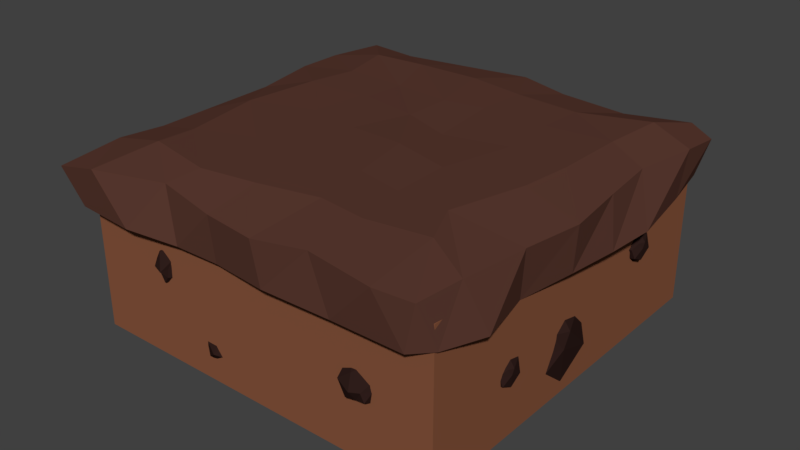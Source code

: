 # Source: MudTile.blend  (saved by Blender 2.78.0; exported with 4.5.12 LTS)
import bpy
from mathutils import Matrix  # noqa: F401  (used for matrix-valued properties, if any)

bpy.ops.wm.read_factory_settings(use_empty=True)
scene = bpy.context.scene
scene.name = 'Scene'

# ---- collections
col_collection_1 = bpy.data.collections.new('Collection 1'); scene.collection.children.link(col_collection_1)

# ---- materials (node trees are filled in below, after node groups)
mat_mudstone = bpy.data.materials.new('MudStone')
mat_mudstone.alpha_threshold = 0.0
mat_mudstone.diffuse_color = (0.02721, 0.01238, 0.01047, 1.0)
mat_mudstone.specular_color = (0.06372, 0.02615, 0.02262)
mat_mudstone.roughness = 0.5
mat_mudtop = bpy.data.materials.new('MudTop')
mat_mudtop.alpha_threshold = 0.0
mat_mudtop.diffuse_color = (0.1025, 0.04158, 0.02974, 1.0)
mat_mudtop.specular_color = (0.08001, 0.03182, 0.02726)
mat_mudtop.roughness = 0.5
mat_mudbase = bpy.data.materials.new('MudBase')
mat_mudbase.alpha_threshold = 0.0
mat_mudbase.diffuse_color = (0.2462, 0.09214, 0.04646, 1.0)
mat_mudbase.specular_color = (0.1282, 0.0297, 0.01926)
mat_mudbase.roughness = 0.5

# ---- material node trees

# ---- world
world_world = bpy.data.worlds.new('World'); scene.world = world_world
world_world.color = (0.05088, 0.05088, 0.05088)
world_world.use_sun_shadow = False
world_world.sun_shadow_jitter_overblur = 0.0
world_world.cycles.sampling_method = 'MANUAL'

# ---- meshes
me_icosphere_010 = bpy.data.meshes.new('Icosphere.010')
me_icosphere_010.from_pydata([(-0.8181, 0.398, 0.3291), (-0.8151, 0.5008, 0.3136), (-0.8175, 0.4712, 0.3866), (-0.8796, 0.3634, 0.4001), (-0.896, 0.334, 0.331), (-0.8722, 0.4199, 0.2846), (-0.8709, 0.5047, 0.3644), (-0.9147, 0.4529, 0.42), (-0.9667, 0.4022, 0.3747), (-0.9546, 0.4096, 0.294), (-0.8912, 0.5084, 0.2897), (-0.9599, 0.4748, 0.3511), (-0.8122, 0.4266, 0.3622), (-0.8065, 0.4447, 0.3154), (-0.8147, 0.4701, 0.3472), (-0.82, 0.4561, 0.2829), (-0.8189, 0.4068, 0.3004), (-0.8392, 0.3866, 0.3644), (-0.8514, 0.4109, 0.4101), (-0.849, 0.3661, 0.3396), (-0.8901, 0.3531, 0.3558), (-0.8708, 0.3568, 0.3012), (-0.8649, 0.498, 0.2914), (-0.8778, 0.4597, 0.2637), (-0.8421, 0.5169, 0.3769), (-0.8468, 0.5123, 0.335), (-0.8947, 0.4145, 0.4199), (-0.8748, 0.4646, 0.429), (-0.9386, 0.3645, 0.3543), (-0.9142, 0.3834, 0.3884), (-0.9125, 0.4105, 0.2758), (-0.9257, 0.3741, 0.3182), (-0.8801, 0.5095, 0.3112), (-0.9078, 0.4943, 0.3848), (-0.9361, 0.4211, 0.4055), (-0.9739, 0.396, 0.329), (-0.9311, 0.4574, 0.2825), (-0.9209, 0.4965, 0.3688), (-0.9296, 0.4931, 0.3197), (-0.9453, 0.4685, 0.3908), (-0.986, 0.4361, 0.3513), (-0.9689, 0.4463, 0.3193), (-0.948, 0.2525, -0.1017), (-0.9019, 0.2111, -0.111), (-0.9146, 0.2237, -0.06707), (-0.94, 0.2943, -0.05891), (-0.9471, 0.3133, -0.1005), (-0.9169, 0.2689, -0.1285), (-0.8784, 0.2352, -0.08045), (-0.8852, 0.2755, -0.04694), (-0.8882, 0.3192, -0.07424), (-0.8895, 0.3107, -0.1228), (-0.8687, 0.2431, -0.1254), (-0.8575, 0.2878, -0.08844), (-0.9372, 0.2386, -0.08176), (-0.9311, 0.229, -0.1099), (-0.9162, 0.2228, -0.09079), (-0.9206, 0.2307, -0.1295), (-0.9436, 0.2494, -0.119), (-0.945, 0.2666, -0.08044), (-0.9291, 0.2627, -0.0529), (-0.9507, 0.2791, -0.09539), (-0.9407, 0.3031, -0.08559), (-0.9465, 0.2928, -0.1185), (-0.8838, 0.2351, -0.1244), (-0.8964, 0.2559, -0.1411), (-0.884, 0.2172, -0.07292), (-0.8843, 0.2212, -0.09815), (-0.9106, 0.2813, -0.04697), (-0.8953, 0.2526, -0.04147), (-0.9165, 0.321, -0.08654), (-0.9173, 0.3023, -0.06598), (-0.9055, 0.291, -0.1338), (-0.9172, 0.3113, -0.1083), (-0.8726, 0.2376, -0.1125), (-0.8688, 0.2563, -0.06815), (-0.8915, 0.2978, -0.05567), (-0.8882, 0.3249, -0.1018), (-0.8767, 0.2813, -0.1298), (-0.8627, 0.2614, -0.07779), (-0.8609, 0.2667, -0.1073), (-0.8661, 0.2835, -0.06451), (-0.8651, 0.3149, -0.08834), (-0.8671, 0.3031, -0.1076), (-0.2741, 0.2593, -0.9046), (-0.2281, 0.2179, -0.9139), (-0.2407, 0.2305, -0.87), (-0.2661, 0.3011, -0.8618), (-0.2733, 0.3201, -0.9034), (-0.243, 0.2757, -0.9314), (-0.2045, 0.242, -0.8834), (-0.2113, 0.2824, -0.8498), (-0.2144, 0.326, -0.8771), (-0.2157, 0.3175, -0.9257), (-0.1949, 0.2499, -0.9283), (-0.1836, 0.2946, -0.8914), (-0.2633, 0.2454, -0.8847), (-0.2572, 0.2358, -0.9128), (-0.2423, 0.2296, -0.8937), (-0.2467, 0.2376, -0.9324), (-0.2698, 0.2562, -0.9219), (-0.2712, 0.2734, -0.8834), (-0.2553, 0.2696, -0.8558), (-0.2768, 0.2859, -0.8983), (-0.2668, 0.3099, -0.8885), (-0.2726, 0.2996, -0.9214), (-0.21, 0.2419, -0.9273), (-0.2226, 0.2627, -0.944), (-0.2101, 0.224, -0.8758), (-0.2104, 0.228, -0.9011), (-0.2368, 0.2881, -0.8499), (-0.2215, 0.2594, -0.8444), (-0.2427, 0.3278, -0.8894), (-0.2435, 0.3092, -0.8689), (-0.2316, 0.2979, -0.9367), (-0.2433, 0.3181, -0.9112), (-0.1987, 0.2444, -0.9154), (-0.195, 0.2631, -0.8711), (-0.2176, 0.3046, -0.8586), (-0.2144, 0.3317, -0.9047), (-0.2029, 0.2881, -0.9327), (-0.1889, 0.2682, -0.8807), (-0.187, 0.2735, -0.9102), (-0.1923, 0.2904, -0.8674), (-0.1913, 0.3217, -0.8913), (-0.1932, 0.3099, -0.9105), (-0.1624, 0.3032, -0.873), (-0.039, 0.1924, -0.898), (-0.0729, 0.2261, -0.7803), (-0.141, 0.4151, -0.7584), (-0.1602, 0.466, -0.8699), (-0.0791, 0.347, -0.9449), (0.02398, 0.2569, -0.8161), (0.005772, 0.3649, -0.7263), (-0.002393, 0.4819, -0.7995), (-0.005826, 0.4592, -0.9297), (0.04983, 0.2781, -0.9365), (0.07998, 0.3979, -0.8375), (-0.1335, 0.266, -0.8196), (-0.1171, 0.2402, -0.8951), (-0.07721, 0.2237, -0.8438), (-0.08904, 0.2449, -0.9476), (-0.1508, 0.2949, -0.9194), (-0.1545, 0.3411, -0.8161), (-0.1119, 0.3307, -0.7423), (-0.1696, 0.3746, -0.8561), (-0.1428, 0.4387, -0.8299), (-0.1583, 0.4112, -0.9181), (0.009429, 0.2566, -0.9339), (-0.02434, 0.3124, -0.9786), (0.009069, 0.2087, -0.7959), (0.008282, 0.2194, -0.8635), (-0.06237, 0.3804, -0.7264), (-0.02131, 0.3036, -0.7117), (-0.07814, 0.4866, -0.8324), (-0.08028, 0.4367, -0.7773), (-0.0486, 0.4065, -0.959), (-0.07986, 0.4607, -0.8906), (0.03958, 0.2634, -0.9019), (0.0496, 0.3133, -0.7832), (-0.01109, 0.4245, -0.7497), (-0.002406, 0.4973, -0.8732), (0.02849, 0.3805, -0.9483), (0.06598, 0.3271, -0.809), (0.07094, 0.3413, -0.8881), (0.05691, 0.3864, -0.7734), (0.05949, 0.4703, -0.8372), (0.05429, 0.4387, -0.8888), (0.6289, 0.237, -0.8479), (0.7072, 0.2593, -0.7785), (0.6314, 0.2845, -0.7648), (0.561, 0.3115, -0.8693), (0.5986, 0.2862, -0.9341), (0.6868, 0.2715, -0.882), (0.6792, 0.3318, -0.7787), (0.6093, 0.3787, -0.8114), (0.6204, 0.3886, -0.8982), (0.6863, 0.3447, -0.9271), (0.7433, 0.3179, -0.824), (0.6848, 0.3947, -0.8532), (0.6206, 0.2552, -0.8071), (0.6679, 0.2352, -0.8145), (0.661, 0.2642, -0.7839), (0.7029, 0.2361, -0.8294), (0.6572, 0.2277, -0.8563), (0.5974, 0.2675, -0.8494), (0.5794, 0.3058, -0.8147), (0.605, 0.2588, -0.882), (0.5906, 0.2979, -0.9045), (0.6326, 0.2581, -0.9194), (0.7309, 0.2922, -0.8173), (0.7298, 0.2794, -0.8661), (0.6727, 0.3159, -0.7486), (0.7032, 0.3001, -0.7756), (0.5811, 0.3493, -0.8294), (0.6033, 0.3514, -0.7777), (0.6072, 0.3433, -0.9218), (0.5889, 0.3428, -0.8781), (0.6941, 0.3001, -0.914), (0.6395, 0.319, -0.9263), (0.7254, 0.3179, -0.8067), (0.6626, 0.3699, -0.7951), (0.6035, 0.3812, -0.8531), (0.6533, 0.3729, -0.9295), (0.7224, 0.3338, -0.8857), (0.6787, 0.375, -0.8083), (0.7162, 0.36, -0.8398), (0.6473, 0.3975, -0.8303), (0.6639, 0.4057, -0.8949), (0.6926, 0.3798, -0.8948), (-0.2459, 0.06803, 0.8245), (-0.1676, 0.09035, 0.8939), (-0.2434, 0.1155, 0.9077), (-0.3138, 0.1425, 0.8031), (-0.2762, 0.1173, 0.7383), (-0.188, 0.1025, 0.7904), (-0.1955, 0.1628, 0.8937), (-0.2655, 0.2097, 0.861), (-0.2544, 0.2196, 0.7742), (-0.1885, 0.1757, 0.7453), (-0.1315, 0.1489, 0.8484), (-0.19, 0.2258, 0.8192), (-0.2542, 0.08623, 0.8653), (-0.2068, 0.06622, 0.8579), (-0.2138, 0.09529, 0.8885), (-0.1718, 0.06719, 0.843), (-0.2176, 0.05871, 0.8161), (-0.2774, 0.09853, 0.823), (-0.2953, 0.1369, 0.8577), (-0.2697, 0.08982, 0.7904), (-0.2841, 0.1289, 0.7679), (-0.2422, 0.0891, 0.753), (-0.1439, 0.1233, 0.8551), (-0.145, 0.1105, 0.8063), (-0.2021, 0.1469, 0.9238), (-0.1716, 0.1311, 0.8968), (-0.2936, 0.1803, 0.843), (-0.2715, 0.1824, 0.8947), (-0.2675, 0.1743, 0.7506), (-0.2859, 0.1738, 0.7943), (-0.1806, 0.1311, 0.7584), (-0.2353, 0.15, 0.7461), (-0.1494, 0.149, 0.8657), (-0.2122, 0.201, 0.8773), (-0.2713, 0.2122, 0.8193), (-0.2215, 0.2039, 0.7429), (-0.1524, 0.1648, 0.7867), (-0.1961, 0.2061, 0.8642), (-0.1585, 0.191, 0.8326), (-0.2275, 0.2285, 0.8421), (-0.2109, 0.2367, 0.7775), (-0.1821, 0.2108, 0.7776), (-0.5572, 0.4072, 0.8413), (-0.4844, 0.3708, 0.9107), (-0.5234, 0.4405, 0.9245), (-0.5571, 0.508, 0.82), (-0.5464, 0.464, 0.7551), (-0.4912, 0.3936, 0.8072), (-0.4561, 0.4432, 0.9105), (-0.4761, 0.5249, 0.8779), (-0.4612, 0.5248, 0.791), (-0.4422, 0.4479, 0.7621), (-0.4182, 0.3896, 0.8653), (-0.4095, 0.4858, 0.8361), (-0.5511, 0.4262, 0.8821), (-0.5296, 0.3795, 0.8747), (-0.5152, 0.4056, 0.9053), (-0.5032, 0.3566, 0.8599), (-0.5426, 0.3812, 0.833), (-0.5599, 0.4509, 0.8399), (-0.5473, 0.4913, 0.8745), (-0.5601, 0.4393, 0.8072), (-0.5444, 0.4779, 0.7848), (-0.5403, 0.4202, 0.7698), (-0.4447, 0.3791, 0.8719), (-0.4541, 0.3704, 0.8232), (-0.4717, 0.4358, 0.9406), (-0.4598, 0.4036, 0.9137), (-0.5167, 0.5222, 0.8598), (-0.4989, 0.5089, 0.9115), (-0.5015, 0.5002, 0.7674), (-0.5154, 0.5123, 0.8111), (-0.4665, 0.4097, 0.7752), (-0.4941, 0.4605, 0.763), (-0.4314, 0.4018, 0.8825), (-0.4427, 0.4825, 0.8941), (-0.4787, 0.5307, 0.8361), (-0.4475, 0.491, 0.7598), (-0.4229, 0.4155, 0.8036), (-0.4274, 0.4754, 0.881), (-0.4098, 0.439, 0.8494), (-0.4354, 0.5132, 0.8589), (-0.4176, 0.508, 0.7943), (-0.4138, 0.4695, 0.7945), (0.5468, 0.2466, 0.8615), (0.6141, 0.2925, 0.9308), (0.5342, 0.2925, 0.9446), (0.4589, 0.296, 0.8401), (0.5025, 0.2839, 0.7753), (0.5909, 0.2976, 0.8274), (0.5648, 0.3525, 0.9306), (0.4837, 0.375, 0.898), (0.4911, 0.3879, 0.8112), (0.5674, 0.3669, 0.7823), (0.63, 0.3594, 0.8854), (0.5503, 0.414, 0.8562), (0.5332, 0.2613, 0.9022), (0.5844, 0.2572, 0.8949), (0.5687, 0.2826, 0.9254), (0.6174, 0.2691, 0.88), (0.5766, 0.2467, 0.8531), (0.5073, 0.2657, 0.86), (0.4782, 0.2964, 0.8947), (0.5173, 0.2598, 0.8273), (0.4913, 0.2924, 0.8049), (0.5437, 0.2678, 0.7899), (0.6263, 0.3312, 0.892), (0.6292, 0.3187, 0.8433), (0.5636, 0.3353, 0.9607), (0.5975, 0.3299, 0.9338), (0.4662, 0.3382, 0.8799), (0.4865, 0.3472, 0.9317), (0.4928, 0.3408, 0.7875), (0.4755, 0.3345, 0.8312), (0.5889, 0.327, 0.7954), (0.5311, 0.3278, 0.7831), (0.613, 0.3538, 0.9026), (0.537, 0.3834, 0.9143), (0.4774, 0.3756, 0.8563), (0.5272, 0.3833, 0.7799), (0.6051, 0.3679, 0.8237), (0.5506, 0.3933, 0.9011), (0.5911, 0.3908, 0.8695), (0.5138, 0.4048, 0.8791), (0.527, 0.4178, 0.8144), (0.5624, 0.4023, 0.8146), (0.8436, 0.2167, 0.431), (0.9109, 0.2625, 0.5004), (0.831, 0.2625, 0.5141), (0.7557, 0.2661, 0.4096), (0.7993, 0.2539, 0.3448), (0.8877, 0.2676, 0.3969), (0.8616, 0.3225, 0.5002), (0.7805, 0.345, 0.4675), (0.7879, 0.3579, 0.3807), (0.8642, 0.337, 0.3518), (0.9268, 0.3294, 0.4549), (0.8471, 0.384, 0.4257), (0.83, 0.2313, 0.4717), (0.8812, 0.2272, 0.4644), (0.8655, 0.2526, 0.495), (0.9142, 0.2392, 0.4495), (0.8734, 0.2167, 0.4226), (0.8041, 0.2357, 0.4295), (0.775, 0.2665, 0.4642), (0.8141, 0.2299, 0.3969), (0.7881, 0.2625, 0.3744), (0.8405, 0.2378, 0.3595), (0.9231, 0.3012, 0.4616), (0.926, 0.2887, 0.4128), (0.8604, 0.3053, 0.5303), (0.8943, 0.3, 0.5033), (0.763, 0.3082, 0.4495), (0.7833, 0.3172, 0.5012), (0.7896, 0.3108, 0.3571), (0.7723, 0.3045, 0.4007), (0.8857, 0.2971, 0.3649), (0.8279, 0.2979, 0.3526), (0.9098, 0.3239, 0.4722), (0.8338, 0.3535, 0.4838), (0.7742, 0.3456, 0.4258), (0.824, 0.3534, 0.3494), (0.9019, 0.338, 0.3932), (0.8474, 0.3634, 0.4706), (0.8879, 0.3609, 0.4391), (0.8106, 0.3748, 0.4486), (0.8238, 0.3878, 0.384), (0.8592, 0.3723, 0.3841), (0.8582, 0.369, -0.4866), (0.9255, 0.4149, -0.4173), (0.8456, 0.4149, -0.4035), (0.7703, 0.4184, -0.508), (0.8139, 0.4063, -0.5728), (0.9023, 0.42, -0.5207), (0.8762, 0.4749, -0.4174), (0.7951, 0.4974, -0.4501), (0.8025, 0.5103, -0.5369), (0.8788, 0.4893, -0.5658), (0.9414, 0.4818, -0.4627), (0.8617, 0.5364, -0.4919), (0.8446, 0.3837, -0.4459), (0.8958, 0.3796, -0.4532), (0.8801, 0.405, -0.4227), (0.9288, 0.3915, -0.4681), (0.888, 0.3691, -0.495), (0.8187, 0.3881, -0.4881), (0.7896, 0.4188, -0.4534), (0.8287, 0.3822, -0.5207), (0.8027, 0.4148, -0.5432), (0.8551, 0.3902, -0.5581), (0.9377, 0.4536, -0.4561), (0.9406, 0.4411, -0.5048), (0.875, 0.4577, -0.3874), (0.9089, 0.4523, -0.4143), (0.7776, 0.4606, -0.4681), (0.7979, 0.4696, -0.4164), (0.8042, 0.4632, -0.5605), (0.7869, 0.4569, -0.5169), (0.9003, 0.4494, -0.5527), (0.8425, 0.4502, -0.565), (0.9244, 0.4762, -0.4454), (0.8484, 0.5058, -0.4338), (0.7888, 0.498, -0.4918), (0.8386, 0.5057, -0.5682), (0.9165, 0.4903, -0.5244), (0.862, 0.5157, -0.447), (0.9025, 0.5132, -0.4786), (0.8252, 0.5272, -0.469), (0.8384, 0.5402, -0.5337), (0.8738, 0.5247, -0.5335), (0.6988, -0.009395, 0.01882), (0.8911, 0.1215, 0.217), (0.663, 0.1216, 0.2563), (0.4478, 0.1317, -0.04224), (0.5724, 0.09699, -0.2275), (0.8248, 0.1362, -0.07865), (0.7502, 0.293, 0.2164), (0.5185, 0.3573, 0.1231), (0.5396, 0.3942, -0.1249), (0.7577, 0.3343, -0.2075), (0.9365, 0.3128, 0.08713), (0.7088, 0.4687, 0.003725), (0.66, 0.03253, 0.1352), (0.8064, 0.0208, 0.1142), (0.7614, 0.09339, 0.2015), (0.9004, 0.05488, 0.07173), (0.784, -0.009216, -0.005129), (0.586, 0.04505, 0.01457), (0.5028, 0.1329, 0.1136), (0.6146, 0.02828, -0.07869), (0.5404, 0.1215, -0.1429), (0.6899, 0.05108, -0.1856), (0.9259, 0.2321, 0.1061), (0.9343, 0.1964, -0.03316), (0.7467, 0.2439, 0.3024), (0.8436, 0.2286, 0.2254), (0.4685, 0.2522, 0.07159), (0.5266, 0.2779, 0.2194), (0.5446, 0.2595, -0.1924), (0.4952, 0.2417, -0.06762), (0.8191, 0.2203, -0.1701), (0.654, 0.2225, -0.2051), (0.8879, 0.2969, 0.1364), (0.6708, 0.3814, 0.1697), (0.5004, 0.3589, 0.003971), (0.6429, 0.3811, -0.2142), (0.8655, 0.3372, -0.08916), (0.7098, 0.4097, 0.1321), (0.8253, 0.4026, 0.04183), (0.6045, 0.4424, 0.06911), (0.6421, 0.4795, -0.1156), (0.7434, 0.4352, -0.1151), (-0.8896, 0.6134, 0.9716), (-0.9443, 0.799, 1.02), (-0.9475, 0.6226, -0.8782), (-0.9684, 0.8085, -0.9719), (0.9151, 0.6219, 0.8996), (0.8708, 0.8206, 0.9642), (0.8941, 0.596, -0.9686), (0.9615, 0.7936, -0.9477), (-0.9559, 0.604, -0.6813), (-0.9433, 0.5959, -0.4251), (-0.9187, 0.591, -0.04335), (-0.944, 0.5888, 0.1923), (-0.9523, 0.5915, 0.4459), (-0.9446, 0.5961, 0.7341), (-0.9617, 0.8189, 0.7079), (-0.9439, 0.8089, 0.4864), (-0.9387, 0.8143, 0.2401), (-0.9222, 0.8256, -0.1109), (-0.9825, 0.8287, -0.4419), (-0.9879, 0.8256, -0.6699), (0.9667, 0.5955, 0.679), (0.9, 0.5849, 0.4018), (0.9529, 0.5976, 0.1353), (0.9794, 0.5929, -0.1183), (1.004, 0.6004, -0.3451), (0.9484, 0.5983, -0.6964), (0.9745, 0.8286, -0.7097), (0.9248, 0.8333, -0.4007), (0.949, 0.8284, -0.1331), (0.9791, 0.8217, 0.1576), (0.9339, 0.8221, 0.4328), (0.8936, 0.8226, 0.745), (0.7172, 0.5823, -0.9789), (0.439, 0.5962, -0.9988), (0.1093, 0.5944, -0.96), (-0.1696, 0.5991, -0.9722), (-0.4813, 0.5927, -0.9238), (-0.8134, 0.5919, -0.9301), (-0.6934, 0.818, -0.9245), (-0.378, 0.8242, -0.9626), (-0.04168, 0.8299, -1.008), (0.2104, 0.8205, -0.9469), (0.5415, 0.8118, -0.9284), (0.8386, 0.8219, -1.001), (-0.6016, 0.6073, 0.9854), (-0.3326, 0.6051, 0.9486), (-0.1191, 0.5992, 0.9378), (0.1569, 0.6074, 0.9726), (0.4845, 0.6042, 0.9608), (0.8193, 0.6026, 0.9585), (0.7031, 0.8312, 0.9925), (0.3798, 0.8355, 0.9477), (0.1351, 0.8173, 0.9921), (-0.1149, 0.8215, 0.9652), (-0.4389, 0.825, 0.8924), (-0.7536, 0.833, 1.007), (-0.7201, 0.8772, -0.7016), (-0.4592, 0.8791, -0.7191), (-0.1427, 0.8802, -0.7238), (0.1302, 0.8718, -0.6948), (0.4454, 0.8726, -0.6692), (0.7846, 0.8904, -0.7406), (-0.6599, 0.8774, -0.4382), (-0.37, 0.8684, -0.4441), (-0.07957, 0.8785, -0.4047), (0.1153, 0.8754, -0.4495), (0.4357, 0.8761, -0.444), (0.7466, 0.8805, -0.4669), (-0.6904, 0.8858, -0.1963), (-0.3697, 0.877, -0.2239), (-0.09334, 0.873, -0.1834), (0.1485, 0.87, -0.09986), (0.4519, 0.8793, -0.1554), (0.7409, 0.882, -0.1241), (-0.733, 0.8839, 0.1598), (-0.4224, 0.882, 0.05064), (-0.1686, 0.8814, 0.09933), (0.1, 0.8887, 0.1194), (0.3698, 0.8821, 0.1822), (0.7154, 0.8839, 0.1228), (-0.6895, 0.8723, 0.5244), (-0.4, 0.8824, 0.4418), (-0.05589, 0.8847, 0.3759), (0.1517, 0.8827, 0.4122), (0.3702, 0.8775, 0.4522), (0.6177, 0.8817, 0.4682), (-0.7002, 0.8726, 0.7059), (-0.3476, 0.8802, 0.7866), (-0.08354, 0.8818, 0.7471), (0.1997, 0.883, 0.6852), (0.4257, 0.8826, 0.7126), (0.7055, 0.8794, 0.6634), (0.7112, 0.5353, -0.732), (0.4194, 0.5341, -0.7273), (0.1537, 0.5407, -0.7271), (-0.1351, 0.5413, -0.6729), (-0.4196, 0.5371, -0.642), (-0.7341, 0.537, -0.6738), (0.7048, 0.5439, -0.4021), (0.4244, 0.5264, -0.4369), (0.1218, 0.5445, -0.3743), (-0.09827, 0.5467, -0.3778), (-0.4337, 0.5391, -0.3937), (-0.6683, 0.5342, -0.4192), (0.723, 0.5379, -0.1378), (0.4324, 0.5362, -0.1866), (0.1146, 0.5445, -0.1038), (-0.1487, 0.5416, -0.1091), (-0.4311, 0.536, -0.1142), (-0.7347, 0.5303, -0.09293), (0.7805, 0.5346, 0.1535), (0.4885, 0.5411, 0.1125), (0.1271, 0.54, 0.1454), (-0.1763, 0.5317, 0.1884), (-0.4282, 0.5385, 0.1962), (-0.7086, 0.5315, 0.2187), (0.7194, 0.5358, 0.4215), (0.4356, 0.539, 0.4401), (0.1057, 0.5433, 0.4507), (-0.1503, 0.5379, 0.4403), (-0.4415, 0.5391, 0.4294), (-0.7263, 0.536, 0.4666), (0.7207, 0.5382, 0.7056), (0.4245, 0.5431, 0.7156), (0.1616, 0.5545, 0.7181), (-0.1285, 0.5484, 0.7163), (-0.4038, 0.5485, 0.7173), (-0.7244, 0.545, 0.7133), (-0.9, 2.48e-07, 0.9), (-0.9, 0.7243, 0.9), (-0.9, 2.289e-07, -0.9), (-0.9, 0.7243, -0.9), (0.9, 9.894e-08, 0.9), (0.9, 0.7243, 0.9), (0.9, 7.987e-08, -0.9), (0.9, 0.7243, -0.9)], [], [(0, 13, 12), (1, 13, 15), (0, 12, 17), (0, 17, 19), (0, 19, 16), (1, 15, 22), (2, 14, 24), (3, 18, 26), (4, 20, 28), (5, 21, 30), (1, 22, 25), (2, 24, 27), (3, 26, 29), (4, 28, 31), (5, 30, 23), (6, 32, 37), (7, 33, 39), (8, 34, 40), (9, 35, 41), (10, 36, 38), (38, 41, 11), (38, 36, 41), (36, 9, 41), (41, 40, 11), (41, 35, 40), (35, 8, 40), (40, 39, 11), (40, 34, 39), (34, 7, 39), (39, 37, 11), (39, 33, 37), (33, 6, 37), (37, 38, 11), (37, 32, 38), (32, 10, 38), (23, 36, 10), (23, 30, 36), (30, 9, 36), (31, 35, 9), (31, 28, 35), (28, 8, 35), (29, 34, 8), (29, 26, 34), (26, 7, 34), (27, 33, 7), (27, 24, 33), (24, 6, 33), (25, 32, 6), (25, 22, 32), (22, 10, 32), (30, 31, 9), (30, 21, 31), (21, 4, 31), (28, 29, 8), (28, 20, 29), (20, 3, 29), (26, 27, 7), (26, 18, 27), (18, 2, 27), (24, 25, 6), (24, 14, 25), (14, 1, 25), (22, 23, 10), (22, 15, 23), (15, 5, 23), (16, 21, 5), (16, 19, 21), (19, 4, 21), (19, 20, 4), (19, 17, 20), (17, 3, 20), (17, 18, 3), (17, 12, 18), (12, 2, 18), (15, 16, 5), (15, 13, 16), (13, 0, 16), (12, 14, 2), (12, 13, 14), (13, 1, 14), (42, 55, 54), (43, 55, 57), (42, 54, 59), (42, 59, 61), (42, 61, 58), (43, 57, 64), (44, 56, 66), (45, 60, 68), (46, 62, 70), (47, 63, 72), (43, 64, 67), (44, 66, 69), (45, 68, 71), (46, 70, 73), (47, 72, 65), (48, 74, 79), (49, 75, 81), (50, 76, 82), (51, 77, 83), (52, 78, 80), (80, 83, 53), (80, 78, 83), (78, 51, 83), (83, 82, 53), (83, 77, 82), (77, 50, 82), (82, 81, 53), (82, 76, 81), (76, 49, 81), (81, 79, 53), (81, 75, 79), (75, 48, 79), (79, 80, 53), (79, 74, 80), (74, 52, 80), (65, 78, 52), (65, 72, 78), (72, 51, 78), (73, 77, 51), (73, 70, 77), (70, 50, 77), (71, 76, 50), (71, 68, 76), (68, 49, 76), (69, 75, 49), (69, 66, 75), (66, 48, 75), (67, 74, 48), (67, 64, 74), (64, 52, 74), (72, 73, 51), (72, 63, 73), (63, 46, 73), (70, 71, 50), (70, 62, 71), (62, 45, 71), (68, 69, 49), (68, 60, 69), (60, 44, 69), (66, 67, 48), (66, 56, 67), (56, 43, 67), (64, 65, 52), (64, 57, 65), (57, 47, 65), (58, 63, 47), (58, 61, 63), (61, 46, 63), (61, 62, 46), (61, 59, 62), (59, 45, 62), (59, 60, 45), (59, 54, 60), (54, 44, 60), (57, 58, 47), (57, 55, 58), (55, 42, 58), (54, 56, 44), (54, 55, 56), (55, 43, 56), (84, 97, 96), (85, 97, 99), (84, 96, 101), (84, 101, 103), (84, 103, 100), (85, 99, 106), (86, 98, 108), (87, 102, 110), (88, 104, 112), (89, 105, 114), (85, 106, 109), (86, 108, 111), (87, 110, 113), (88, 112, 115), (89, 114, 107), (90, 116, 121), (91, 117, 123), (92, 118, 124), (93, 119, 125), (94, 120, 122), (122, 125, 95), (122, 120, 125), (120, 93, 125), (125, 124, 95), (125, 119, 124), (119, 92, 124), (124, 123, 95), (124, 118, 123), (118, 91, 123), (123, 121, 95), (123, 117, 121), (117, 90, 121), (121, 122, 95), (121, 116, 122), (116, 94, 122), (107, 120, 94), (107, 114, 120), (114, 93, 120), (115, 119, 93), (115, 112, 119), (112, 92, 119), (113, 118, 92), (113, 110, 118), (110, 91, 118), (111, 117, 91), (111, 108, 117), (108, 90, 117), (109, 116, 90), (109, 106, 116), (106, 94, 116), (114, 115, 93), (114, 105, 115), (105, 88, 115), (112, 113, 92), (112, 104, 113), (104, 87, 113), (110, 111, 91), (110, 102, 111), (102, 86, 111), (108, 109, 90), (108, 98, 109), (98, 85, 109), (106, 107, 94), (106, 99, 107), (99, 89, 107), (100, 105, 89), (100, 103, 105), (103, 88, 105), (103, 104, 88), (103, 101, 104), (101, 87, 104), (101, 102, 87), (101, 96, 102), (96, 86, 102), (99, 100, 89), (99, 97, 100), (97, 84, 100), (96, 98, 86), (96, 97, 98), (97, 85, 98), (126, 139, 138), (127, 139, 141), (126, 138, 143), (126, 143, 145), (126, 145, 142), (127, 141, 148), (128, 140, 150), (129, 144, 152), (130, 146, 154), (131, 147, 156), (127, 148, 151), (128, 150, 153), (129, 152, 155), (130, 154, 157), (131, 156, 149), (132, 158, 163), (133, 159, 165), (134, 160, 166), (135, 161, 167), (136, 162, 164), (164, 167, 137), (164, 162, 167), (162, 135, 167), (167, 166, 137), (167, 161, 166), (161, 134, 166), (166, 165, 137), (166, 160, 165), (160, 133, 165), (165, 163, 137), (165, 159, 163), (159, 132, 163), (163, 164, 137), (163, 158, 164), (158, 136, 164), (149, 162, 136), (149, 156, 162), (156, 135, 162), (157, 161, 135), (157, 154, 161), (154, 134, 161), (155, 160, 134), (155, 152, 160), (152, 133, 160), (153, 159, 133), (153, 150, 159), (150, 132, 159), (151, 158, 132), (151, 148, 158), (148, 136, 158), (156, 157, 135), (156, 147, 157), (147, 130, 157), (154, 155, 134), (154, 146, 155), (146, 129, 155), (152, 153, 133), (152, 144, 153), (144, 128, 153), (150, 151, 132), (150, 140, 151), (140, 127, 151), (148, 149, 136), (148, 141, 149), (141, 131, 149), (142, 147, 131), (142, 145, 147), (145, 130, 147), (145, 146, 130), (145, 143, 146), (143, 129, 146), (143, 144, 129), (143, 138, 144), (138, 128, 144), (141, 142, 131), (141, 139, 142), (139, 126, 142), (138, 140, 128), (138, 139, 140), (139, 127, 140), (168, 181, 180), (169, 181, 183), (168, 180, 185), (168, 185, 187), (168, 187, 184), (169, 183, 190), (170, 182, 192), (171, 186, 194), (172, 188, 196), (173, 189, 198), (169, 190, 193), (170, 192, 195), (171, 194, 197), (172, 196, 199), (173, 198, 191), (174, 200, 205), (175, 201, 207), (176, 202, 208), (177, 203, 209), (178, 204, 206), (206, 209, 179), (206, 204, 209), (204, 177, 209), (209, 208, 179), (209, 203, 208), (203, 176, 208), (208, 207, 179), (208, 202, 207), (202, 175, 207), (207, 205, 179), (207, 201, 205), (201, 174, 205), (205, 206, 179), (205, 200, 206), (200, 178, 206), (191, 204, 178), (191, 198, 204), (198, 177, 204), (199, 203, 177), (199, 196, 203), (196, 176, 203), (197, 202, 176), (197, 194, 202), (194, 175, 202), (195, 201, 175), (195, 192, 201), (192, 174, 201), (193, 200, 174), (193, 190, 200), (190, 178, 200), (198, 199, 177), (198, 189, 199), (189, 172, 199), (196, 197, 176), (196, 188, 197), (188, 171, 197), (194, 195, 175), (194, 186, 195), (186, 170, 195), (192, 193, 174), (192, 182, 193), (182, 169, 193), (190, 191, 178), (190, 183, 191), (183, 173, 191), (184, 189, 173), (184, 187, 189), (187, 172, 189), (187, 188, 172), (187, 185, 188), (185, 171, 188), (185, 186, 171), (185, 180, 186), (180, 170, 186), (183, 184, 173), (183, 181, 184), (181, 168, 184), (180, 182, 170), (180, 181, 182), (181, 169, 182), (210, 223, 222), (211, 223, 225), (210, 222, 227), (210, 227, 229), (210, 229, 226), (211, 225, 232), (212, 224, 234), (213, 228, 236), (214, 230, 238), (215, 231, 240), (211, 232, 235), (212, 234, 237), (213, 236, 239), (214, 238, 241), (215, 240, 233), (216, 242, 247), (217, 243, 249), (218, 244, 250), (219, 245, 251), (220, 246, 248), (248, 251, 221), (248, 246, 251), (246, 219, 251), (251, 250, 221), (251, 245, 250), (245, 218, 250), (250, 249, 221), (250, 244, 249), (244, 217, 249), (249, 247, 221), (249, 243, 247), (243, 216, 247), (247, 248, 221), (247, 242, 248), (242, 220, 248), (233, 246, 220), (233, 240, 246), (240, 219, 246), (241, 245, 219), (241, 238, 245), (238, 218, 245), (239, 244, 218), (239, 236, 244), (236, 217, 244), (237, 243, 217), (237, 234, 243), (234, 216, 243), (235, 242, 216), (235, 232, 242), (232, 220, 242), (240, 241, 219), (240, 231, 241), (231, 214, 241), (238, 239, 218), (238, 230, 239), (230, 213, 239), (236, 237, 217), (236, 228, 237), (228, 212, 237), (234, 235, 216), (234, 224, 235), (224, 211, 235), (232, 233, 220), (232, 225, 233), (225, 215, 233), (226, 231, 215), (226, 229, 231), (229, 214, 231), (229, 230, 214), (229, 227, 230), (227, 213, 230), (227, 228, 213), (227, 222, 228), (222, 212, 228), (225, 226, 215), (225, 223, 226), (223, 210, 226), (222, 224, 212), (222, 223, 224), (223, 211, 224), (252, 265, 264), (253, 265, 267), (252, 264, 269), (252, 269, 271), (252, 271, 268), (253, 267, 274), (254, 266, 276), (255, 270, 278), (256, 272, 280), (257, 273, 282), (253, 274, 277), (254, 276, 279), (255, 278, 281), (256, 280, 283), (257, 282, 275), (258, 284, 289), (259, 285, 291), (260, 286, 292), (261, 287, 293), (262, 288, 290), (290, 293, 263), (290, 288, 293), (288, 261, 293), (293, 292, 263), (293, 287, 292), (287, 260, 292), (292, 291, 263), (292, 286, 291), (286, 259, 291), (291, 289, 263), (291, 285, 289), (285, 258, 289), (289, 290, 263), (289, 284, 290), (284, 262, 290), (275, 288, 262), (275, 282, 288), (282, 261, 288), (283, 287, 261), (283, 280, 287), (280, 260, 287), (281, 286, 260), (281, 278, 286), (278, 259, 286), (279, 285, 259), (279, 276, 285), (276, 258, 285), (277, 284, 258), (277, 274, 284), (274, 262, 284), (282, 283, 261), (282, 273, 283), (273, 256, 283), (280, 281, 260), (280, 272, 281), (272, 255, 281), (278, 279, 259), (278, 270, 279), (270, 254, 279), (276, 277, 258), (276, 266, 277), (266, 253, 277), (274, 275, 262), (274, 267, 275), (267, 257, 275), (268, 273, 257), (268, 271, 273), (271, 256, 273), (271, 272, 256), (271, 269, 272), (269, 255, 272), (269, 270, 255), (269, 264, 270), (264, 254, 270), (267, 268, 257), (267, 265, 268), (265, 252, 268), (264, 266, 254), (264, 265, 266), (265, 253, 266), (294, 307, 306), (295, 307, 309), (294, 306, 311), (294, 311, 313), (294, 313, 310), (295, 309, 316), (296, 308, 318), (297, 312, 320), (298, 314, 322), (299, 315, 324), (295, 316, 319), (296, 318, 321), (297, 320, 323), (298, 322, 325), (299, 324, 317), (300, 326, 331), (301, 327, 333), (302, 328, 334), (303, 329, 335), (304, 330, 332), (332, 335, 305), (332, 330, 335), (330, 303, 335), (335, 334, 305), (335, 329, 334), (329, 302, 334), (334, 333, 305), (334, 328, 333), (328, 301, 333), (333, 331, 305), (333, 327, 331), (327, 300, 331), (331, 332, 305), (331, 326, 332), (326, 304, 332), (317, 330, 304), (317, 324, 330), (324, 303, 330), (325, 329, 303), (325, 322, 329), (322, 302, 329), (323, 328, 302), (323, 320, 328), (320, 301, 328), (321, 327, 301), (321, 318, 327), (318, 300, 327), (319, 326, 300), (319, 316, 326), (316, 304, 326), (324, 325, 303), (324, 315, 325), (315, 298, 325), (322, 323, 302), (322, 314, 323), (314, 297, 323), (320, 321, 301), (320, 312, 321), (312, 296, 321), (318, 319, 300), (318, 308, 319), (308, 295, 319), (316, 317, 304), (316, 309, 317), (309, 299, 317), (310, 315, 299), (310, 313, 315), (313, 298, 315), (313, 314, 298), (313, 311, 314), (311, 297, 314), (311, 312, 297), (311, 306, 312), (306, 296, 312), (309, 310, 299), (309, 307, 310), (307, 294, 310), (306, 308, 296), (306, 307, 308), (307, 295, 308), (336, 349, 348), (337, 349, 351), (336, 348, 353), (336, 353, 355), (336, 355, 352), (337, 351, 358), (338, 350, 360), (339, 354, 362), (340, 356, 364), (341, 357, 366), (337, 358, 361), (338, 360, 363), (339, 362, 365), (340, 364, 367), (341, 366, 359), (342, 368, 373), (343, 369, 375), (344, 370, 376), (345, 371, 377), (346, 372, 374), (374, 377, 347), (374, 372, 377), (372, 345, 377), (377, 376, 347), (377, 371, 376), (371, 344, 376), (376, 375, 347), (376, 370, 375), (370, 343, 375), (375, 373, 347), (375, 369, 373), (369, 342, 373), (373, 374, 347), (373, 368, 374), (368, 346, 374), (359, 372, 346), (359, 366, 372), (366, 345, 372), (367, 371, 345), (367, 364, 371), (364, 344, 371), (365, 370, 344), (365, 362, 370), (362, 343, 370), (363, 369, 343), (363, 360, 369), (360, 342, 369), (361, 368, 342), (361, 358, 368), (358, 346, 368), (366, 367, 345), (366, 357, 367), (357, 340, 367), (364, 365, 344), (364, 356, 365), (356, 339, 365), (362, 363, 343), (362, 354, 363), (354, 338, 363), (360, 361, 342), (360, 350, 361), (350, 337, 361), (358, 359, 346), (358, 351, 359), (351, 341, 359), (352, 357, 341), (352, 355, 357), (355, 340, 357), (355, 356, 340), (355, 353, 356), (353, 339, 356), (353, 354, 339), (353, 348, 354), (348, 338, 354), (351, 352, 341), (351, 349, 352), (349, 336, 352), (348, 350, 338), (348, 349, 350), (349, 337, 350), (378, 391, 390), (379, 391, 393), (378, 390, 395), (378, 395, 397), (378, 397, 394), (379, 393, 400), (380, 392, 402), (381, 396, 404), (382, 398, 406), (383, 399, 408), (379, 400, 403), (380, 402, 405), (381, 404, 407), (382, 406, 409), (383, 408, 401), (384, 410, 415), (385, 411, 417), (386, 412, 418), (387, 413, 419), (388, 414, 416), (416, 419, 389), (416, 414, 419), (414, 387, 419), (419, 418, 389), (419, 413, 418), (413, 386, 418), (418, 417, 389), (418, 412, 417), (412, 385, 417), (417, 415, 389), (417, 411, 415), (411, 384, 415), (415, 416, 389), (415, 410, 416), (410, 388, 416), (401, 414, 388), (401, 408, 414), (408, 387, 414), (409, 413, 387), (409, 406, 413), (406, 386, 413), (407, 412, 386), (407, 404, 412), (404, 385, 412), (405, 411, 385), (405, 402, 411), (402, 384, 411), (403, 410, 384), (403, 400, 410), (400, 388, 410), (408, 409, 387), (408, 399, 409), (399, 382, 409), (406, 407, 386), (406, 398, 407), (398, 381, 407), (404, 405, 385), (404, 396, 405), (396, 380, 405), (402, 403, 384), (402, 392, 403), (392, 379, 403), (400, 401, 388), (400, 393, 401), (393, 383, 401), (394, 399, 383), (394, 397, 399), (397, 382, 399), (397, 398, 382), (397, 395, 398), (395, 381, 398), (395, 396, 381), (395, 390, 396), (390, 380, 396), (393, 394, 383), (393, 391, 394), (391, 378, 394), (390, 392, 380), (390, 391, 392), (391, 379, 392), (420, 433, 432), (421, 433, 435), (420, 432, 437), (420, 437, 439), (420, 439, 436), (421, 435, 442), (422, 434, 444), (423, 438, 446), (424, 440, 448), (425, 441, 450), (421, 442, 445), (422, 444, 447), (423, 446, 449), (424, 448, 451), (425, 450, 443), (426, 452, 457), (427, 453, 459), (428, 454, 460), (429, 455, 461), (430, 456, 458), (458, 461, 431), (458, 456, 461), (456, 429, 461), (461, 460, 431), (461, 455, 460), (455, 428, 460), (460, 459, 431), (460, 454, 459), (454, 427, 459), (459, 457, 431), (459, 453, 457), (453, 426, 457), (457, 458, 431), (457, 452, 458), (452, 430, 458), (443, 456, 430), (443, 450, 456), (450, 429, 456), (451, 455, 429), (451, 448, 455), (448, 428, 455), (449, 454, 428), (449, 446, 454), (446, 427, 454), (447, 453, 427), (447, 444, 453), (444, 426, 453), (445, 452, 426), (445, 442, 452), (442, 430, 452), (450, 451, 429), (450, 441, 451), (441, 424, 451), (448, 449, 428), (448, 440, 449), (440, 423, 449), (446, 447, 427), (446, 438, 447), (438, 422, 447), (444, 445, 426), (444, 434, 445), (434, 421, 445), (442, 443, 430), (442, 435, 443), (435, 425, 443), (436, 441, 425), (436, 439, 441), (439, 424, 441), (439, 440, 424), (439, 437, 440), (437, 423, 440), (437, 438, 423), (437, 432, 438), (432, 422, 438), (435, 436, 425), (435, 433, 436), (433, 420, 436), (432, 434, 422), (432, 433, 434), (433, 421, 434), (481, 464, 470), (505, 468, 494), (493, 466, 482), (517, 462, 506), (482, 511, 584), (476, 517, 548), (465, 518, 500), (481, 524, 518), (480, 530, 524), (479, 536, 530), (478, 542, 536), (477, 548, 542), (468, 554, 494), (487, 560, 554), (486, 566, 560), (485, 572, 566), (484, 578, 572), (483, 584, 578), (469, 487, 468), (488, 486, 487), (489, 485, 486), (490, 484, 485), (491, 483, 484), (492, 482, 483), (463, 475, 462), (476, 474, 475), (477, 473, 474), (478, 472, 473), (479, 471, 472), (480, 470, 471), (583, 475, 474), (582, 589, 583), (581, 588, 582), (580, 587, 581), (579, 586, 580), (578, 585, 579), (577, 474, 473), (576, 583, 577), (575, 582, 576), (574, 581, 575), (573, 580, 574), (572, 579, 573), (571, 473, 472), (570, 577, 571), (569, 576, 570), (568, 575, 569), (567, 574, 568), (566, 573, 567), (565, 472, 471), (564, 571, 565), (563, 570, 564), (562, 569, 563), (561, 568, 562), (560, 567, 561), (559, 471, 470), (558, 565, 559), (557, 564, 558), (556, 563, 557), (555, 562, 556), (554, 561, 555), (499, 470, 464), (498, 559, 499), (497, 558, 498), (496, 557, 497), (495, 556, 496), (494, 555, 495), (547, 493, 492), (546, 553, 547), (545, 552, 546), (544, 551, 545), (543, 550, 544), (542, 549, 543), (541, 492, 491), (540, 547, 541), (539, 546, 540), (538, 545, 539), (537, 544, 538), (536, 543, 537), (535, 491, 490), (534, 541, 535), (533, 540, 534), (532, 539, 533), (531, 538, 532), (530, 537, 531), (529, 490, 489), (528, 535, 529), (527, 534, 528), (526, 533, 527), (525, 532, 526), (524, 531, 525), (523, 489, 488), (522, 529, 523), (521, 528, 522), (520, 527, 521), (519, 526, 520), (518, 525, 519), (505, 488, 469), (504, 523, 505), (503, 522, 504), (502, 521, 503), (501, 520, 502), (500, 519, 501), (553, 467, 493), (552, 512, 553), (551, 513, 552), (550, 514, 551), (549, 515, 550), (548, 516, 549), (589, 462, 475), (588, 506, 589), (587, 507, 588), (586, 508, 587), (585, 509, 586), (584, 510, 585), (467, 511, 466), (512, 510, 511), (513, 509, 510), (514, 508, 509), (515, 507, 508), (516, 506, 507), (465, 499, 464), (500, 498, 499), (501, 497, 498), (502, 496, 497), (503, 495, 496), (504, 494, 495), (481, 465, 464), (505, 469, 468), (493, 467, 466), (517, 463, 462), (482, 466, 511), (476, 463, 517), (465, 481, 518), (481, 480, 524), (480, 479, 530), (479, 478, 536), (478, 477, 542), (477, 476, 548), (468, 487, 554), (487, 486, 560), (486, 485, 566), (485, 484, 572), (484, 483, 578), (483, 482, 584), (469, 488, 487), (488, 489, 486), (489, 490, 485), (490, 491, 484), (491, 492, 483), (492, 493, 482), (463, 476, 475), (476, 477, 474), (477, 478, 473), (478, 479, 472), (479, 480, 471), (480, 481, 470), (583, 589, 475), (582, 588, 589), (581, 587, 588), (580, 586, 587), (579, 585, 586), (578, 584, 585), (577, 583, 474), (576, 582, 583), (575, 581, 582), (574, 580, 581), (573, 579, 580), (572, 578, 579), (571, 577, 473), (570, 576, 577), (569, 575, 576), (568, 574, 575), (567, 573, 574), (566, 572, 573), (565, 571, 472), (564, 570, 571), (563, 569, 570), (562, 568, 569), (561, 567, 568), (560, 566, 567), (559, 565, 471), (558, 564, 565), (557, 563, 564), (556, 562, 563), (555, 561, 562), (554, 560, 561), (499, 559, 470), (498, 558, 559), (497, 557, 558), (496, 556, 557), (495, 555, 556), (494, 554, 555), (547, 553, 493), (546, 552, 553), (545, 551, 552), (544, 550, 551), (543, 549, 550), (542, 548, 549), (541, 547, 492), (540, 546, 547), (539, 545, 546), (538, 544, 545), (537, 543, 544), (536, 542, 543), (535, 541, 491), (534, 540, 541), (533, 539, 540), (532, 538, 539), (531, 537, 538), (530, 536, 537), (529, 535, 490), (528, 534, 535), (527, 533, 534), (526, 532, 533), (525, 531, 532), (524, 530, 531), (523, 529, 489), (522, 528, 529), (521, 527, 528), (520, 526, 527), (519, 525, 526), (518, 524, 525), (505, 523, 488), (504, 522, 523), (503, 521, 522), (502, 520, 521), (501, 519, 520), (500, 518, 519), (553, 512, 467), (552, 513, 512), (551, 514, 513), (550, 515, 514), (549, 516, 515), (548, 517, 516), (589, 506, 462), (588, 507, 506), (587, 508, 507), (586, 509, 508), (585, 510, 509), (584, 511, 510), (467, 512, 511), (512, 513, 510), (513, 514, 509), (514, 515, 508), (515, 516, 507), (516, 517, 506), (465, 500, 499), (500, 501, 498), (501, 502, 497), (502, 503, 496), (503, 504, 495), (504, 505, 494), (590, 591, 593, 592), (592, 593, 597, 596), (596, 597, 595, 594), (594, 595, 591, 590), (592, 596, 594, 590), (597, 593, 591, 595)])
me_icosphere_010.polygons.foreach_set('material_index', [0, 0, 0, 0, 0, 0, 0, 0, 0, 0, 0, 0, 0, 0, 0, 0, 0, 0, 0, 0, 0, 0, 0, 0, 0, 0, 0, 0, 0, 0, 0, 0, 0, 0, 0, 0, 0, 0, 0, 0, 0, 0, 0, 0, 0, 0, 0, 0, 0, 0, 0, 0, 0, 0, 0, 0, 0, 0, 0, 0, 0, 0, 0, 0, 0, 0, 0, 0, 0, 0, 0, 0, 0, 0, 0, 0, 0, 0, 0, 0, 0, 0, 0, 0, 0, 0, 0, 0, 0, 0, 0, 0, 0, 0, 0, 0, 0, 0, 0, 0, 0, 0, 0, 0, 0, 0, 0, 0, 0, 0, 0, 0, 0, 0, 0, 0, 0, 0, 0, 0, 0, 0, 0, 0, 0, 0, 0, 0, 0, 0, 0, 0, 0, 0, 0, 0, 0, 0, 0, 0, 0, 0, 0, 0, 0, 0, 0, 0, 0, 0, 0, 0, 0, 0, 0, 0, 0, 0, 0, 0, 0, 0, 0, 0, 0, 0, 0, 0, 0, 0, 0, 0, 0, 0, 0, 0, 0, 0, 0, 0, 0, 0, 0, 0, 0, 0, 0, 0, 0, 0, 0, 0, 0, 0, 0, 0, 0, 0, 0, 0, 0, 0, 0, 0, 0, 0, 0, 0, 0, 0, 0, 0, 0, 0, 0, 0, 0, 0, 0, 0, 0, 0, 0, 0, 0, 0, 0, 0, 0, 0, 0, 0, 0, 0, 0, 0, 0, 0, 0, 0, 0, 0, 0, 0, 0, 0, 0, 0, 0, 0, 0, 0, 0, 0, 0, 0, 0, 0, 0, 0, 0, 0, 0, 0, 0, 0, 0, 0, 0, 0, 0, 0, 0, 0, 0, 0, 0, 0, 0, 0, 0, 0, 0, 0, 0, 0, 0, 0, 0, 0, 0, 0, 0, 0, 0, 0, 0, 0, 0, 0, 0, 0, 0, 0, 0, 0, 0, 0, 0, 0, 0, 0, 0, 0, 0, 0, 0, 0, 0, 0, 0, 0, 0, 0, 0, 0, 0, 0, 0, 0, 0, 0, 0, 0, 0, 0, 0, 0, 0, 0, 0, 0, 0, 0, 0, 0, 0, 0, 0, 0, 0, 0, 0, 0, 0, 0, 0, 0, 0, 0, 0, 0, 0, 0, 0, 0, 0, 0, 0, 0, 0, 0, 0, 0, 0, 0, 0, 0, 0, 0, 0, 0, 0, 0, 0, 0, 0, 0, 0, 0, 0, 0, 0, 0, 0, 0, 0, 0, 0, 0, 0, 0, 0, 0, 0, 0, 0, 0, 0, 0, 0, 0, 0, 0, 0, 0, 0, 0, 0, 0, 0, 0, 0, 0, 0, 0, 0, 0, 0, 0, 0, 0, 0, 0, 0, 0, 0, 0, 0, 0, 0, 0, 0, 0, 0, 0, 0, 0, 0, 0, 0, 0, 0, 0, 0, 0, 0, 0, 0, 0, 0, 0, 0, 0, 0, 0, 0, 0, 0, 0, 0, 0, 0, 0, 0, 0, 0, 0, 0, 0, 0, 0, 0, 0, 0, 0, 0, 0, 0, 0, 0, 0, 0, 0, 0, 0, 0, 0, 0, 0, 0, 0, 0, 0, 0, 0, 0, 0, 0, 0, 0, 0, 0, 0, 0, 0, 0, 0, 0, 0, 0, 0, 0, 0, 0, 0, 0, 0, 0, 0, 0, 0, 0, 0, 0, 0, 0, 0, 0, 0, 0, 0, 0, 0, 0, 0, 0, 0, 0, 0, 0, 0, 0, 0, 0, 0, 0, 0, 0, 0, 0, 0, 0, 0, 0, 0, 0, 0, 0, 0, 0, 0, 0, 0, 0, 0, 0, 0, 0, 0, 0, 0, 0, 0, 0, 0, 0, 0, 0, 0, 0, 0, 0, 0, 0, 0, 0, 0, 0, 0, 0, 0, 0, 0, 0, 0, 0, 0, 0, 0, 0, 0, 0, 0, 0, 0, 0, 0, 0, 0, 0, 0, 0, 0, 0, 0, 0, 0, 0, 0, 0, 0, 0, 0, 0, 0, 0, 0, 0, 0, 0, 0, 0, 0, 0, 0, 0, 0, 0, 0, 0, 0, 0, 0, 0, 0, 0, 0, 0, 0, 0, 0, 0, 0, 0, 0, 0, 0, 0, 0, 0, 0, 0, 0, 0, 0, 0, 0, 0, 0, 0, 0, 0, 0, 0, 0, 0, 0, 0, 0, 0, 0, 0, 0, 0, 0, 0, 0, 0, 0, 0, 0, 0, 0, 0, 0, 0, 0, 0, 0, 0, 0, 0, 0, 0, 0, 0, 0, 0, 0, 0, 0, 0, 0, 0, 0, 0, 0, 0, 0, 0, 0, 0, 0, 0, 0, 0, 0, 0, 0, 0, 0, 0, 0, 0, 0, 0, 0, 0, 0, 0, 0, 0, 0, 0, 0, 0, 0, 0, 0, 0, 0, 0, 0, 0, 0, 0, 0, 0, 0, 0, 0, 0, 0, 0, 0, 0, 0, 0, 0, 0, 0, 0, 0, 0, 0, 0, 0, 0, 0, 0, 0, 0, 0, 0, 0, 0, 0, 0, 0, 0, 0, 0, 0, 0, 0, 0, 0, 0, 0, 0, 0, 0, 0, 0, 0, 0, 0, 0, 0, 0, 0, 0, 0, 0, 0, 0, 0, 0, 0, 0, 0, 0, 0, 0, 0, 0, 0, 0, 0, 0, 0, 0, 0, 0, 0, 0, 0, 0, 0, 0, 0, 0, 0, 0, 0, 0, 0, 0, 0, 0, 0, 0, 0, 0, 0, 0, 0, 0, 0, 0, 0, 0, 0, 0, 0, 0, 0, 0, 0, 1, 1, 1, 1, 1, 1, 1, 1, 1, 1, 1, 1, 1, 1, 1, 1, 1, 1, 1, 1, 1, 1, 1, 1, 1, 1, 1, 1, 1, 1, 1, 1, 1, 1, 1, 1, 1, 1, 1, 1, 1, 1, 1, 1, 1, 1, 1, 1, 1, 1, 1, 1, 1, 1, 1, 1, 1, 1, 1, 1, 1, 1, 1, 1, 1, 1, 1, 1, 1, 1, 1, 1, 1, 1, 1, 1, 1, 1, 1, 1, 1, 1, 1, 1, 1, 1, 1, 1, 1, 1, 1, 1, 1, 1, 1, 1, 1, 1, 1, 1, 1, 1, 1, 1, 1, 1, 1, 1, 1, 1, 1, 1, 1, 1, 1, 1, 1, 1, 1, 1, 1, 1, 1, 1, 1, 1, 1, 1, 1, 1, 1, 1, 1, 1, 1, 1, 1, 1, 1, 1, 1, 1, 1, 1, 1, 1, 1, 1, 1, 1, 1, 1, 1, 1, 1, 1, 1, 1, 1, 1, 1, 1, 1, 1, 1, 1, 1, 1, 1, 1, 1, 1, 1, 1, 1, 1, 1, 1, 1, 1, 1, 1, 1, 1, 1, 1, 1, 1, 1, 1, 1, 1, 1, 1, 1, 1, 1, 1, 1, 1, 1, 1, 1, 1, 1, 1, 1, 1, 1, 1, 1, 1, 1, 1, 1, 1, 1, 1, 1, 1, 1, 1, 1, 1, 1, 1, 1, 1, 1, 1, 1, 1, 1, 1, 1, 1, 1, 1, 1, 1, 1, 1, 1, 1, 1, 1, 1, 1, 1, 1, 1, 1, 2, 2, 2, 2, 2, 2])
me_icosphere_010.materials.append(mat_mudstone)
me_icosphere_010.materials.append(mat_mudtop)
me_icosphere_010.materials.append(mat_mudbase)
me_icosphere_010.use_remesh_preserve_volume = False
me_icosphere_010.use_remesh_preserve_attributes = False
me_icosphere_010.use_mirror_vertex_groups = False
me_icosphere_010.update()

# ---- objects
ob_mudtile = bpy.data.objects.new('MudTile', me_icosphere_010)

# ---- transforms, parenting, visibility, modifiers, constraints
ob_mudtile.location = (0.0, 0.0, 0.0)
ob_mudtile.rotation_euler = (1.571, 0.0, 0.0)
ob_mudtile.lineart.crease_threshold = 0.0

# ---- collection membership
col_collection_1.objects.link(ob_mudtile)

# ---- scene / render settings (as saved in the file)
scene.frame_start = 1; scene.frame_end = 250; scene.frame_set(1)
scene.render.engine = 'CYCLES'
scene.render.resolution_percentage = 50
scene.render.dither_intensity = 0.0
scene.cycles.use_denoising = False
scene.cycles.samples = 128
scene.cycles.sampling_pattern = 'TABULATED_SOBOL'
scene.cycles.light_sampling_threshold = 0.0
scene.cycles.use_adaptive_sampling = False
scene.cycles.use_light_tree = False
scene.cycles.blur_glossy = 0.0
scene.cycles.sample_clamp_indirect = 0.0
scene.view_settings.view_transform = 'Standard'
bpy.context.view_layer.update()

# ---- added for rendering (the .blend has no active camera and no usable light): camera, sun
cam_auto = bpy.data.cameras.new('AutoCamera')
cam_auto.lens = 50.0
cam_auto.sensor_width = 36.0
cam_auto.clip_end = 1000.0
ob_auto_camera = bpy.data.objects.new('AutoCamera', cam_auto)
scene.collection.objects.link(ob_auto_camera)
ob_auto_camera.location = (2.76651, -3.31592, 2.64717)
ob_auto_camera.rotation_euler = (1.09748, -7.21219e-08, 0.694738)
scene.camera = ob_auto_camera
light_auto_sun = bpy.data.lights.new('AutoSun', 'SUN')
light_auto_sun.energy = 3.0
light_auto_sun.angle = 0.0523599
ob_auto_sun = bpy.data.objects.new('AutoSun', light_auto_sun)
scene.collection.objects.link(ob_auto_sun)
ob_auto_sun.rotation_euler = (0.872665, 0.174533, 0.523599)
bpy.context.view_layer.update()
